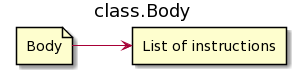

The diagram above was rendered by PlantUML. Its source (embedded in the PNG):
@startuml
left to right direction
title class.Body

file Body
rectangle "List of instructions" as list

Body-->list
@enduml